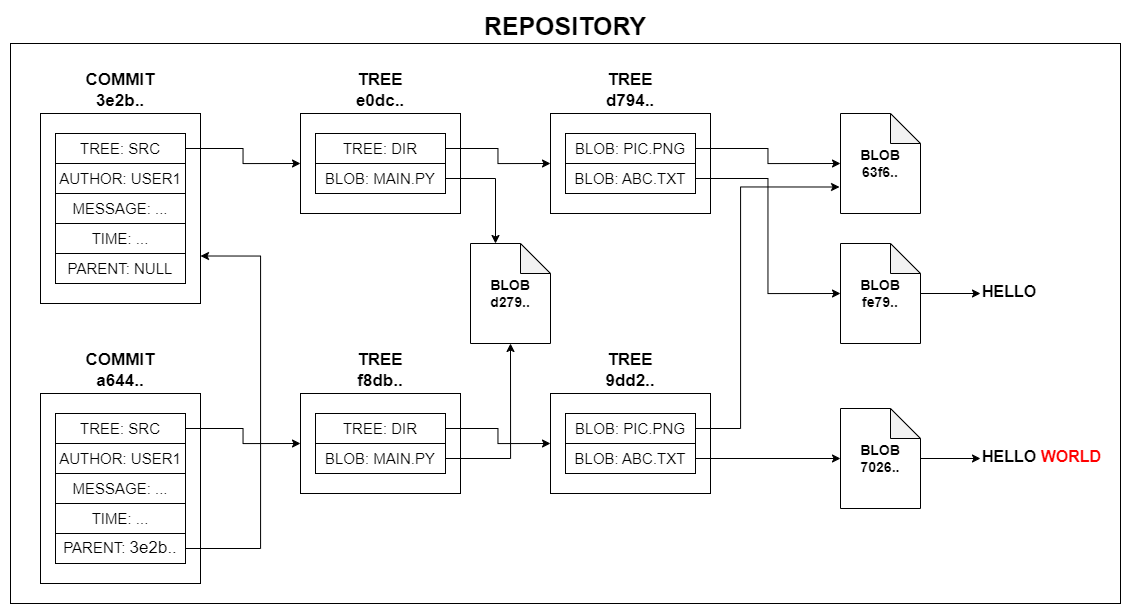

The diagram above was exported from draw.io. Its source (the exported page's mxGraphModel, read from the mxfile embedded in the PNG):
<mxGraphModel dx="1615" dy="869" grid="1" gridSize="10" guides="1" tooltips="1" connect="1" arrows="1" fold="1" page="1" pageScale="1" pageWidth="827" pageHeight="1169" math="0" shadow="0">
  <root>
    <mxCell id="WIyWlLk6GJQsqaUBKTNV-0" />
    <mxCell id="WIyWlLk6GJQsqaUBKTNV-1" parent="WIyWlLk6GJQsqaUBKTNV-0" />
    <mxCell id="sLeP1JbYllKjBzAS7nTH-59" value="&lt;font style=&quot;font-size: 25px;&quot;&gt;&lt;b&gt;REPOSITORY&lt;/b&gt;&lt;/font&gt;" style="rounded=0;whiteSpace=wrap;html=1;labelPosition=center;verticalLabelPosition=top;align=center;verticalAlign=bottom;" parent="WIyWlLk6GJQsqaUBKTNV-1" vertex="1">
      <mxGeometry x="320" y="290" width="1110" height="560" as="geometry" />
    </mxCell>
    <mxCell id="sLeP1JbYllKjBzAS7nTH-12" value="&lt;font size=&quot;1&quot; style=&quot;&quot;&gt;&lt;b style=&quot;font-size: 17px;&quot;&gt;TREE&lt;/b&gt;&lt;/font&gt;&lt;div&gt;&lt;span style=&quot;font-size: 17px;&quot;&gt;&lt;b&gt;d794..&lt;/b&gt;&lt;/span&gt;&lt;br&gt;&lt;/div&gt;" style="rounded=0;whiteSpace=wrap;html=1;labelPosition=center;verticalLabelPosition=top;align=center;verticalAlign=bottom;" parent="WIyWlLk6GJQsqaUBKTNV-1" vertex="1">
      <mxGeometry x="860" y="360" width="160" height="100" as="geometry" />
    </mxCell>
    <mxCell id="sLeP1JbYllKjBzAS7nTH-3" value="&lt;font style=&quot;font-size: 14px;&quot;&gt;&lt;b&gt;BLOB&lt;/b&gt;&lt;/font&gt;&lt;div&gt;&lt;font style=&quot;&quot;&gt;&lt;span style=&quot;font-size: 14px;&quot;&gt;&lt;b&gt;63f6..&lt;/b&gt;&lt;/span&gt;&lt;br&gt;&lt;/font&gt;&lt;/div&gt;" style="shape=note;whiteSpace=wrap;html=1;backgroundOutline=1;darkOpacity=0.05;" parent="WIyWlLk6GJQsqaUBKTNV-1" vertex="1">
      <mxGeometry x="1150" y="360" width="80" height="100" as="geometry" />
    </mxCell>
    <mxCell id="sLeP1JbYllKjBzAS7nTH-51" style="edgeStyle=orthogonalEdgeStyle;rounded=0;orthogonalLoop=1;jettySize=auto;html=1;entryX=0;entryY=0.5;entryDx=0;entryDy=0;" parent="WIyWlLk6GJQsqaUBKTNV-1" source="sLeP1JbYllKjBzAS7nTH-4" target="sLeP1JbYllKjBzAS7nTH-49" edge="1">
      <mxGeometry relative="1" as="geometry" />
    </mxCell>
    <mxCell id="sLeP1JbYllKjBzAS7nTH-4" value="&lt;font style=&quot;font-size: 14px;&quot;&gt;&lt;b&gt;BLOB&lt;/b&gt;&lt;/font&gt;&lt;div&gt;&lt;font style=&quot;&quot;&gt;&lt;span style=&quot;font-size: 14px;&quot;&gt;&lt;b&gt;fe79..&lt;/b&gt;&lt;/span&gt;&lt;br&gt;&lt;/font&gt;&lt;/div&gt;" style="shape=note;whiteSpace=wrap;html=1;backgroundOutline=1;darkOpacity=0.05;" parent="WIyWlLk6GJQsqaUBKTNV-1" vertex="1">
      <mxGeometry x="1150" y="490" width="80" height="100" as="geometry" />
    </mxCell>
    <mxCell id="sLeP1JbYllKjBzAS7nTH-6" value="&lt;font style=&quot;font-size: 15px;&quot;&gt;BLOB: PIC.PNG&lt;/font&gt;" style="rounded=0;whiteSpace=wrap;html=1;" parent="WIyWlLk6GJQsqaUBKTNV-1" vertex="1">
      <mxGeometry x="875" y="380" width="130" height="30" as="geometry" />
    </mxCell>
    <mxCell id="sLeP1JbYllKjBzAS7nTH-8" value="&lt;span style=&quot;font-size: 15px;&quot;&gt;BLOB: ABC.TXT&lt;/span&gt;" style="rounded=0;whiteSpace=wrap;html=1;" parent="WIyWlLk6GJQsqaUBKTNV-1" vertex="1">
      <mxGeometry x="875" y="410" width="130" height="30" as="geometry" />
    </mxCell>
    <mxCell id="sLeP1JbYllKjBzAS7nTH-9" style="edgeStyle=orthogonalEdgeStyle;rounded=0;orthogonalLoop=1;jettySize=auto;html=1;exitX=1;exitY=0.5;exitDx=0;exitDy=0;entryX=0;entryY=0.5;entryDx=0;entryDy=0;entryPerimeter=0;" parent="WIyWlLk6GJQsqaUBKTNV-1" source="sLeP1JbYllKjBzAS7nTH-6" target="sLeP1JbYllKjBzAS7nTH-3" edge="1">
      <mxGeometry relative="1" as="geometry" />
    </mxCell>
    <mxCell id="sLeP1JbYllKjBzAS7nTH-10" style="edgeStyle=orthogonalEdgeStyle;rounded=0;orthogonalLoop=1;jettySize=auto;html=1;exitX=1;exitY=0.5;exitDx=0;exitDy=0;entryX=0;entryY=0.5;entryDx=0;entryDy=0;entryPerimeter=0;" parent="WIyWlLk6GJQsqaUBKTNV-1" source="sLeP1JbYllKjBzAS7nTH-8" target="sLeP1JbYllKjBzAS7nTH-4" edge="1">
      <mxGeometry relative="1" as="geometry" />
    </mxCell>
    <mxCell id="sLeP1JbYllKjBzAS7nTH-13" value="&lt;font size=&quot;1&quot; style=&quot;&quot;&gt;&lt;b style=&quot;font-size: 17px;&quot;&gt;TREE&lt;/b&gt;&lt;/font&gt;&lt;div&gt;&lt;span style=&quot;font-size: 17px;&quot;&gt;&lt;b&gt;e0dc..&lt;/b&gt;&lt;/span&gt;&lt;br&gt;&lt;/div&gt;" style="rounded=0;whiteSpace=wrap;html=1;labelPosition=center;verticalLabelPosition=top;align=center;verticalAlign=bottom;" parent="WIyWlLk6GJQsqaUBKTNV-1" vertex="1">
      <mxGeometry x="610" y="360" width="160" height="100" as="geometry" />
    </mxCell>
    <mxCell id="sLeP1JbYllKjBzAS7nTH-17" style="edgeStyle=orthogonalEdgeStyle;rounded=0;orthogonalLoop=1;jettySize=auto;html=1;entryX=0;entryY=0.5;entryDx=0;entryDy=0;" parent="WIyWlLk6GJQsqaUBKTNV-1" source="sLeP1JbYllKjBzAS7nTH-14" target="sLeP1JbYllKjBzAS7nTH-12" edge="1">
      <mxGeometry relative="1" as="geometry" />
    </mxCell>
    <mxCell id="sLeP1JbYllKjBzAS7nTH-14" value="&lt;font style=&quot;font-size: 15px;&quot;&gt;TREE: DIR&lt;/font&gt;" style="rounded=0;whiteSpace=wrap;html=1;" parent="WIyWlLk6GJQsqaUBKTNV-1" vertex="1">
      <mxGeometry x="625" y="380" width="130" height="30" as="geometry" />
    </mxCell>
    <mxCell id="sLeP1JbYllKjBzAS7nTH-15" value="&lt;span style=&quot;font-size: 15px;&quot;&gt;BLOB: MAIN.PY&lt;/span&gt;" style="rounded=0;whiteSpace=wrap;html=1;" parent="WIyWlLk6GJQsqaUBKTNV-1" vertex="1">
      <mxGeometry x="625" y="410" width="130" height="30" as="geometry" />
    </mxCell>
    <mxCell id="sLeP1JbYllKjBzAS7nTH-18" value="&lt;span style=&quot;font-size: 14px;&quot;&gt;&lt;b&gt;BLOB&lt;/b&gt;&lt;/span&gt;&lt;div&gt;&lt;span style=&quot;font-size: 14px;&quot;&gt;&lt;b&gt;d279..&lt;/b&gt;&lt;/span&gt;&lt;br&gt;&lt;/div&gt;" style="shape=note;whiteSpace=wrap;html=1;backgroundOutline=1;darkOpacity=0.05;" parent="WIyWlLk6GJQsqaUBKTNV-1" vertex="1">
      <mxGeometry x="780" y="490" width="80" height="100" as="geometry" />
    </mxCell>
    <mxCell id="sLeP1JbYllKjBzAS7nTH-19" style="edgeStyle=orthogonalEdgeStyle;rounded=0;orthogonalLoop=1;jettySize=auto;html=1;exitX=1;exitY=0.5;exitDx=0;exitDy=0;entryX=0;entryY=0;entryDx=25;entryDy=0;entryPerimeter=0;" parent="WIyWlLk6GJQsqaUBKTNV-1" source="sLeP1JbYllKjBzAS7nTH-15" target="sLeP1JbYllKjBzAS7nTH-18" edge="1">
      <mxGeometry relative="1" as="geometry" />
    </mxCell>
    <mxCell id="sLeP1JbYllKjBzAS7nTH-20" value="&lt;span style=&quot;font-size: 17px;&quot;&gt;&lt;b&gt;COMMIT&lt;/b&gt;&lt;/span&gt;&lt;div&gt;&lt;span style=&quot;font-size: 17px;&quot;&gt;&lt;b&gt;3e2b..&lt;/b&gt;&lt;/span&gt;&lt;br&gt;&lt;/div&gt;" style="rounded=0;whiteSpace=wrap;html=1;labelPosition=center;verticalLabelPosition=top;align=center;verticalAlign=bottom;" parent="WIyWlLk6GJQsqaUBKTNV-1" vertex="1">
      <mxGeometry x="350" y="360" width="160" height="190" as="geometry" />
    </mxCell>
    <mxCell id="sLeP1JbYllKjBzAS7nTH-24" style="edgeStyle=orthogonalEdgeStyle;rounded=0;orthogonalLoop=1;jettySize=auto;html=1;exitX=1;exitY=0.5;exitDx=0;exitDy=0;entryX=0;entryY=0.5;entryDx=0;entryDy=0;" parent="WIyWlLk6GJQsqaUBKTNV-1" source="sLeP1JbYllKjBzAS7nTH-21" target="sLeP1JbYllKjBzAS7nTH-13" edge="1">
      <mxGeometry relative="1" as="geometry" />
    </mxCell>
    <mxCell id="sLeP1JbYllKjBzAS7nTH-21" value="&lt;font style=&quot;font-size: 15px;&quot;&gt;TREE: SRC&lt;/font&gt;" style="rounded=0;whiteSpace=wrap;html=1;" parent="WIyWlLk6GJQsqaUBKTNV-1" vertex="1">
      <mxGeometry x="365" y="380" width="130" height="30" as="geometry" />
    </mxCell>
    <mxCell id="sLeP1JbYllKjBzAS7nTH-22" value="&lt;span style=&quot;font-size: 15px;&quot;&gt;AUTHOR: USER1&lt;/span&gt;" style="rounded=0;whiteSpace=wrap;html=1;" parent="WIyWlLk6GJQsqaUBKTNV-1" vertex="1">
      <mxGeometry x="365" y="410" width="130" height="30" as="geometry" />
    </mxCell>
    <mxCell id="sLeP1JbYllKjBzAS7nTH-25" value="&lt;span style=&quot;font-size: 15px;&quot;&gt;MESSAGE: ...&lt;/span&gt;" style="rounded=0;whiteSpace=wrap;html=1;" parent="WIyWlLk6GJQsqaUBKTNV-1" vertex="1">
      <mxGeometry x="365" y="440" width="130" height="30" as="geometry" />
    </mxCell>
    <mxCell id="sLeP1JbYllKjBzAS7nTH-26" value="&lt;span style=&quot;font-size: 15px;&quot;&gt;TIME: ...&lt;/span&gt;" style="rounded=0;whiteSpace=wrap;html=1;" parent="WIyWlLk6GJQsqaUBKTNV-1" vertex="1">
      <mxGeometry x="365" y="470" width="130" height="30" as="geometry" />
    </mxCell>
    <mxCell id="sLeP1JbYllKjBzAS7nTH-27" value="&lt;span style=&quot;font-size: 15px;&quot;&gt;PARENT: NULL&lt;/span&gt;" style="rounded=0;whiteSpace=wrap;html=1;" parent="WIyWlLk6GJQsqaUBKTNV-1" vertex="1">
      <mxGeometry x="365" y="500" width="130" height="30" as="geometry" />
    </mxCell>
    <mxCell id="sLeP1JbYllKjBzAS7nTH-28" value="&lt;font size=&quot;1&quot; style=&quot;&quot;&gt;&lt;b style=&quot;font-size: 17px;&quot;&gt;TREE&lt;/b&gt;&lt;/font&gt;&lt;div&gt;&lt;span style=&quot;font-size: 17px;&quot;&gt;&lt;b&gt;9dd2..&lt;/b&gt;&lt;/span&gt;&lt;br&gt;&lt;/div&gt;" style="rounded=0;whiteSpace=wrap;html=1;labelPosition=center;verticalLabelPosition=top;align=center;verticalAlign=bottom;" parent="WIyWlLk6GJQsqaUBKTNV-1" vertex="1">
      <mxGeometry x="860" y="640" width="160" height="100" as="geometry" />
    </mxCell>
    <mxCell id="sLeP1JbYllKjBzAS7nTH-54" style="edgeStyle=orthogonalEdgeStyle;rounded=0;orthogonalLoop=1;jettySize=auto;html=1;entryX=0;entryY=0.5;entryDx=0;entryDy=0;" parent="WIyWlLk6GJQsqaUBKTNV-1" source="sLeP1JbYllKjBzAS7nTH-30" target="sLeP1JbYllKjBzAS7nTH-52" edge="1">
      <mxGeometry relative="1" as="geometry" />
    </mxCell>
    <mxCell id="sLeP1JbYllKjBzAS7nTH-30" value="&lt;font style=&quot;font-size: 14px;&quot;&gt;&lt;b&gt;BLOB&lt;/b&gt;&lt;/font&gt;&lt;div&gt;&lt;font style=&quot;&quot;&gt;&lt;span style=&quot;font-size: 14px;&quot;&gt;&lt;b&gt;7026..&lt;/b&gt;&lt;/span&gt;&lt;br&gt;&lt;/font&gt;&lt;/div&gt;" style="shape=note;whiteSpace=wrap;html=1;backgroundOutline=1;darkOpacity=0.05;" parent="WIyWlLk6GJQsqaUBKTNV-1" vertex="1">
      <mxGeometry x="1150" y="655" width="80" height="100" as="geometry" />
    </mxCell>
    <mxCell id="sLeP1JbYllKjBzAS7nTH-31" value="&lt;font style=&quot;font-size: 15px;&quot;&gt;BLOB: PIC.PNG&lt;/font&gt;" style="rounded=0;whiteSpace=wrap;html=1;" parent="WIyWlLk6GJQsqaUBKTNV-1" vertex="1">
      <mxGeometry x="875" y="660" width="130" height="30" as="geometry" />
    </mxCell>
    <mxCell id="sLeP1JbYllKjBzAS7nTH-32" value="&lt;span style=&quot;font-size: 15px;&quot;&gt;BLOB: ABC.TXT&lt;/span&gt;" style="rounded=0;whiteSpace=wrap;html=1;" parent="WIyWlLk6GJQsqaUBKTNV-1" vertex="1">
      <mxGeometry x="875" y="690" width="130" height="30" as="geometry" />
    </mxCell>
    <mxCell id="sLeP1JbYllKjBzAS7nTH-34" style="edgeStyle=orthogonalEdgeStyle;rounded=0;orthogonalLoop=1;jettySize=auto;html=1;exitX=1;exitY=0.5;exitDx=0;exitDy=0;entryX=0;entryY=0.5;entryDx=0;entryDy=0;entryPerimeter=0;" parent="WIyWlLk6GJQsqaUBKTNV-1" source="sLeP1JbYllKjBzAS7nTH-32" target="sLeP1JbYllKjBzAS7nTH-30" edge="1">
      <mxGeometry relative="1" as="geometry" />
    </mxCell>
    <mxCell id="sLeP1JbYllKjBzAS7nTH-35" value="&lt;font size=&quot;1&quot; style=&quot;&quot;&gt;&lt;b style=&quot;font-size: 17px;&quot;&gt;TREE&lt;/b&gt;&lt;/font&gt;&lt;div&gt;&lt;span style=&quot;font-size: 17px;&quot;&gt;&lt;b&gt;f8db..&lt;/b&gt;&lt;/span&gt;&lt;br&gt;&lt;/div&gt;" style="rounded=0;whiteSpace=wrap;html=1;labelPosition=center;verticalLabelPosition=top;align=center;verticalAlign=bottom;" parent="WIyWlLk6GJQsqaUBKTNV-1" vertex="1">
      <mxGeometry x="610" y="640" width="160" height="100" as="geometry" />
    </mxCell>
    <mxCell id="sLeP1JbYllKjBzAS7nTH-36" style="edgeStyle=orthogonalEdgeStyle;rounded=0;orthogonalLoop=1;jettySize=auto;html=1;entryX=0;entryY=0.5;entryDx=0;entryDy=0;" parent="WIyWlLk6GJQsqaUBKTNV-1" source="sLeP1JbYllKjBzAS7nTH-37" target="sLeP1JbYllKjBzAS7nTH-28" edge="1">
      <mxGeometry relative="1" as="geometry" />
    </mxCell>
    <mxCell id="sLeP1JbYllKjBzAS7nTH-37" value="&lt;font style=&quot;font-size: 15px;&quot;&gt;TREE: DIR&lt;/font&gt;" style="rounded=0;whiteSpace=wrap;html=1;" parent="WIyWlLk6GJQsqaUBKTNV-1" vertex="1">
      <mxGeometry x="625" y="660" width="130" height="30" as="geometry" />
    </mxCell>
    <mxCell id="sLeP1JbYllKjBzAS7nTH-38" value="&lt;span style=&quot;font-size: 15px;&quot;&gt;BLOB: MAIN.PY&lt;/span&gt;" style="rounded=0;whiteSpace=wrap;html=1;" parent="WIyWlLk6GJQsqaUBKTNV-1" vertex="1">
      <mxGeometry x="625" y="690" width="130" height="30" as="geometry" />
    </mxCell>
    <mxCell id="sLeP1JbYllKjBzAS7nTH-41" value="&lt;span style=&quot;font-size: 17px;&quot;&gt;&lt;b&gt;COMMIT&lt;/b&gt;&lt;/span&gt;&lt;div&gt;&lt;span style=&quot;font-size: 17px;&quot;&gt;&lt;b&gt;a644..&lt;/b&gt;&lt;/span&gt;&lt;br&gt;&lt;/div&gt;" style="rounded=0;whiteSpace=wrap;html=1;labelPosition=center;verticalLabelPosition=top;align=center;verticalAlign=bottom;" parent="WIyWlLk6GJQsqaUBKTNV-1" vertex="1">
      <mxGeometry x="350" y="640" width="160" height="190" as="geometry" />
    </mxCell>
    <mxCell id="sLeP1JbYllKjBzAS7nTH-42" style="edgeStyle=orthogonalEdgeStyle;rounded=0;orthogonalLoop=1;jettySize=auto;html=1;exitX=1;exitY=0.5;exitDx=0;exitDy=0;entryX=0;entryY=0.5;entryDx=0;entryDy=0;" parent="WIyWlLk6GJQsqaUBKTNV-1" source="sLeP1JbYllKjBzAS7nTH-43" target="sLeP1JbYllKjBzAS7nTH-35" edge="1">
      <mxGeometry relative="1" as="geometry" />
    </mxCell>
    <mxCell id="sLeP1JbYllKjBzAS7nTH-43" value="&lt;font style=&quot;font-size: 15px;&quot;&gt;TREE: SRC&lt;/font&gt;" style="rounded=0;whiteSpace=wrap;html=1;" parent="WIyWlLk6GJQsqaUBKTNV-1" vertex="1">
      <mxGeometry x="365" y="660" width="130" height="30" as="geometry" />
    </mxCell>
    <mxCell id="sLeP1JbYllKjBzAS7nTH-44" value="&lt;span style=&quot;font-size: 15px;&quot;&gt;AUTHOR: USER1&lt;/span&gt;" style="rounded=0;whiteSpace=wrap;html=1;" parent="WIyWlLk6GJQsqaUBKTNV-1" vertex="1">
      <mxGeometry x="365" y="690" width="130" height="30" as="geometry" />
    </mxCell>
    <mxCell id="sLeP1JbYllKjBzAS7nTH-45" value="&lt;span style=&quot;font-size: 15px;&quot;&gt;MESSAGE: ...&lt;/span&gt;" style="rounded=0;whiteSpace=wrap;html=1;" parent="WIyWlLk6GJQsqaUBKTNV-1" vertex="1">
      <mxGeometry x="365" y="720" width="130" height="30" as="geometry" />
    </mxCell>
    <mxCell id="sLeP1JbYllKjBzAS7nTH-46" value="&lt;span style=&quot;font-size: 15px;&quot;&gt;TIME: ...&lt;/span&gt;" style="rounded=0;whiteSpace=wrap;html=1;" parent="WIyWlLk6GJQsqaUBKTNV-1" vertex="1">
      <mxGeometry x="365" y="750" width="130" height="30" as="geometry" />
    </mxCell>
    <mxCell id="sLeP1JbYllKjBzAS7nTH-56" style="edgeStyle=orthogonalEdgeStyle;rounded=0;orthogonalLoop=1;jettySize=auto;html=1;exitX=1;exitY=0.5;exitDx=0;exitDy=0;entryX=1;entryY=0.75;entryDx=0;entryDy=0;" parent="WIyWlLk6GJQsqaUBKTNV-1" source="sLeP1JbYllKjBzAS7nTH-47" target="sLeP1JbYllKjBzAS7nTH-20" edge="1">
      <mxGeometry relative="1" as="geometry">
        <Array as="points">
          <mxPoint x="570" y="795" />
          <mxPoint x="570" y="502" />
        </Array>
      </mxGeometry>
    </mxCell>
    <mxCell id="sLeP1JbYllKjBzAS7nTH-47" value="&lt;span style=&quot;font-size: 15px;&quot;&gt;PARENT:&amp;nbsp;&lt;/span&gt;&lt;span style=&quot;font-size: 17px;&quot;&gt;3e2b..&lt;/span&gt;" style="rounded=0;whiteSpace=wrap;html=1;" parent="WIyWlLk6GJQsqaUBKTNV-1" vertex="1">
      <mxGeometry x="365" y="780" width="130" height="30" as="geometry" />
    </mxCell>
    <mxCell id="sLeP1JbYllKjBzAS7nTH-48" style="edgeStyle=orthogonalEdgeStyle;rounded=0;orthogonalLoop=1;jettySize=auto;html=1;entryX=-0.012;entryY=0.735;entryDx=0;entryDy=0;entryPerimeter=0;" parent="WIyWlLk6GJQsqaUBKTNV-1" source="sLeP1JbYllKjBzAS7nTH-31" target="sLeP1JbYllKjBzAS7nTH-3" edge="1">
      <mxGeometry relative="1" as="geometry">
        <Array as="points">
          <mxPoint x="1050" y="675" />
          <mxPoint x="1050" y="434" />
        </Array>
      </mxGeometry>
    </mxCell>
    <mxCell id="sLeP1JbYllKjBzAS7nTH-49" value="&lt;h1 style=&quot;margin-top: 0px;&quot;&gt;&lt;font style=&quot;font-size: 16px;&quot;&gt;HELLO&lt;/font&gt;&lt;/h1&gt;" style="text;html=1;whiteSpace=wrap;overflow=hidden;rounded=0;" parent="WIyWlLk6GJQsqaUBKTNV-1" vertex="1">
      <mxGeometry x="1290" y="515" width="130" height="50" as="geometry" />
    </mxCell>
    <mxCell id="sLeP1JbYllKjBzAS7nTH-52" value="&lt;h1 style=&quot;margin-top: 0px;&quot;&gt;&lt;font style=&quot;font-size: 16px;&quot;&gt;HELLO &lt;font color=&quot;#ff0000&quot;&gt;WORLD&lt;/font&gt;&lt;/font&gt;&lt;/h1&gt;" style="text;html=1;whiteSpace=wrap;overflow=hidden;rounded=0;" parent="WIyWlLk6GJQsqaUBKTNV-1" vertex="1">
      <mxGeometry x="1290" y="680" width="130" height="50" as="geometry" />
    </mxCell>
    <mxCell id="sLeP1JbYllKjBzAS7nTH-55" style="edgeStyle=orthogonalEdgeStyle;rounded=0;orthogonalLoop=1;jettySize=auto;html=1;exitX=1;exitY=0.5;exitDx=0;exitDy=0;entryX=0.5;entryY=1;entryDx=0;entryDy=0;entryPerimeter=0;" parent="WIyWlLk6GJQsqaUBKTNV-1" source="sLeP1JbYllKjBzAS7nTH-38" target="sLeP1JbYllKjBzAS7nTH-18" edge="1">
      <mxGeometry relative="1" as="geometry" />
    </mxCell>
  </root>
</mxGraphModel>